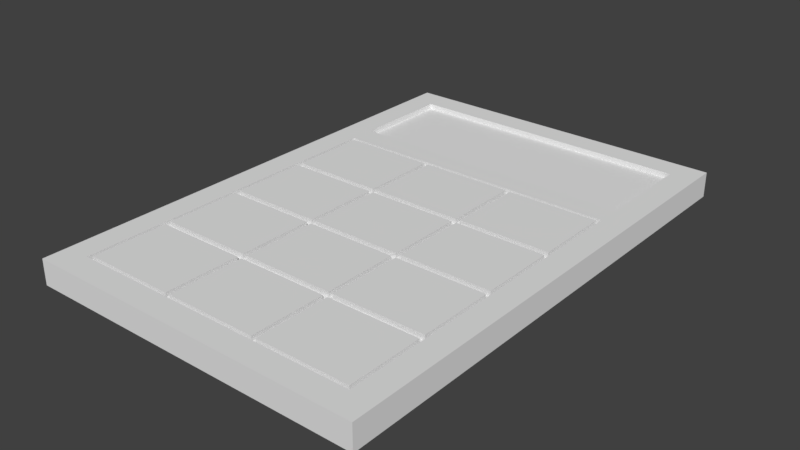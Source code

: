 # Source: dissertation_typepad.blend  (saved by Blender 2.78.0; exported with 4.5.12 LTS)
import bpy
from mathutils import Matrix  # noqa: F401  (used for matrix-valued properties, if any)

bpy.ops.wm.read_factory_settings(use_empty=True)
scene = bpy.context.scene
scene.name = 'Scene'

# ---- collections
col_collection_1 = bpy.data.collections.new('Collection 1'); scene.collection.children.link(col_collection_1)

# ---- materials (node trees are filled in below, after node groups)
mat_material = bpy.data.materials.new('Material')
mat_material.alpha_threshold = 0.0
mat_material.use_transparent_shadow = False
mat_material.roughness = 0.5
mat_material.line_color = (0.0, 0.0, 0.0, 1.0)

# ---- material node trees

# ---- world
world_world = bpy.data.worlds.new('World'); scene.world = world_world
world_world.color = (0.05088, 0.05088, 0.05088)
world_world.use_sun_shadow = False
world_world.sun_shadow_jitter_overblur = 0.0
world_world.cycles.sampling_method = 'MANUAL'

# ---- meshes
me_cube_019 = bpy.data.meshes.new('Cube.019')
me_cube_019.from_pydata([(-5.744, 8.997, 0.2899), (5.744, 8.997, 0.2899), (5.744, 4.997, 0.2899), (-5.744, 4.997, 0.2899)], [], [(1, 0, 3, 2)])
_uv = me_cube_019.uv_layers.new(name='UVMap')
_uv.uv.foreach_set('vector', [0.9858, 0.7801, 0.2141, 0.7801, 0.2141, 0.5114, 0.9858, 0.5114])
me_cube_019.materials.append(mat_material)
me_cube_019.use_remesh_preserve_volume = False
me_cube_019.use_remesh_preserve_attributes = False
me_cube_019.use_mirror_vertex_groups = False
me_cube_019.update()
me_cube_018 = bpy.data.meshes.new('Cube.018')
me_cube_018.from_pydata([(5.612, -8.848, 0.5), (1.998, -8.848, 0.5), (5.612, -5.859, 0.5), (1.998, -5.859, 0.5), (1.998, -8.848, 0.2785), (5.612, -8.848, 0.2785), (5.612, -5.859, 0.2785), (1.998, -5.859, 0.2785)], [], [(2, 3, 1, 0), (6, 5, 4, 7), (2, 6, 7, 3), (3, 7, 4, 1), (1, 4, 5, 0), (0, 5, 6, 2)])
_uv = me_cube_018.uv_layers.new(name='UVMap')
_uv.uv.foreach_set('vector', [0.8598, 0.1116, 0.7409, 0.1116, 0.7409, 0.01328, 0.8598, 0.01328, 0.8671, 0.1116, 0.8671, 0.01328, 0.986, 0.01328, 0.986, 0.1116, 0.8598, 0.1116, 0.8598, 0.1189, 0.7409, 0.1189, 0.7409, 0.1116, 0.7409, 0.1116, 0.7337, 0.1116, 0.7337, 0.01328, 0.7409, 0.01328, 0.7409, 0.01328, 0.7409, 0.00599, 0.8598, 0.00599, 0.8598, 0.01328, 0.8598, 0.01328, 0.8671, 0.01328, 0.8671, 0.1116, 0.8598, 0.1116])
me_cube_018.materials.append(mat_material)
me_cube_018.use_remesh_preserve_volume = False
me_cube_018.use_remesh_preserve_attributes = False
me_cube_018.use_mirror_vertex_groups = False
me_cube_018.update()
me_cube_017 = bpy.data.meshes.new('Cube.017')
me_cube_017.from_pydata([(-1.808, -8.848, 0.5), (1.808, -8.848, 0.5), (1.808, -5.859, 0.5), (-1.808, -5.859, 0.5), (-1.808, -8.848, 0.2785), (1.808, -8.848, 0.2785), (1.808, -5.859, 0.2785), (-1.808, -5.859, 0.2785)], [], [(2, 3, 0, 1), (6, 5, 4, 7), (0, 4, 5, 1), (2, 6, 7, 3), (1, 5, 6, 2), (3, 7, 4, 0)])
_uv = me_cube_017.uv_layers.new(name='UVMap')
_uv.uv.foreach_set('vector', [0.6008, 0.1123, 0.4818, 0.1123, 0.4818, 0.01394, 0.6008, 0.01394, 0.6081, 0.1123, 0.6081, 0.01394, 0.727, 0.01394, 0.727, 0.1123, 0.4818, 0.01394, 0.4818, 0.006651, 0.6008, 0.006651, 0.6008, 0.01394, 0.6008, 0.1123, 0.6008, 0.1196, 0.4818, 0.1196, 0.4818, 0.1123, 0.6008, 0.01394, 0.6081, 0.01394, 0.6081, 0.1123, 0.6008, 0.1123, 0.4818, 0.1123, 0.4746, 0.1123, 0.4746, 0.01394, 0.4818, 0.01394])
me_cube_017.materials.append(mat_material)
me_cube_017.use_remesh_preserve_volume = False
me_cube_017.use_remesh_preserve_attributes = False
me_cube_017.use_mirror_vertex_groups = False
me_cube_017.update()
me_cube_016 = bpy.data.meshes.new('Cube.016')
me_cube_016.from_pydata([(-5.612, -8.848, 0.5), (-1.998, -8.848, 0.5), (-5.612, -5.859, 0.5), (-1.998, -5.859, 0.5), (-5.612, -5.859, 0.2785), (-5.612, -8.848, 0.2785), (-1.998, -8.848, 0.2785), (-1.998, -5.859, 0.2785)], [], [(3, 2, 0, 1), (0, 5, 6, 1), (2, 4, 5, 0), (1, 6, 7, 3), (7, 6, 5, 4), (3, 7, 4, 2)])
_uv = me_cube_016.uv_layers.new(name='UVMap')
_uv.uv.foreach_set('vector', [0.3391, 0.1116, 0.2202, 0.1116, 0.2202, 0.01327, 0.3391, 0.01327, 0.2202, 0.01327, 0.2202, 0.005988, 0.3391, 0.005988, 0.3391, 0.01327, 0.2202, 0.1116, 0.2129, 0.1116, 0.2129, 0.01327, 0.2202, 0.01327, 0.3391, 0.01327, 0.3464, 0.01327, 0.3464, 0.1116, 0.3391, 0.1116, 0.3464, 0.1116, 0.3464, 0.01327, 0.4652, 0.01327, 0.4652, 0.1116, 0.3391, 0.1116, 0.3391, 0.1189, 0.2202, 0.1189, 0.2202, 0.1116])
me_cube_016.materials.append(mat_material)
me_cube_016.use_remesh_preserve_volume = False
me_cube_016.use_remesh_preserve_attributes = False
me_cube_016.use_mirror_vertex_groups = False
me_cube_016.update()
me_cube_015 = bpy.data.meshes.new('Cube.015')
me_cube_015.from_pydata([(5.612, -2.622, 0.5), (5.612, -5.616, 0.5), (1.998, -2.622, 0.5), (1.998, -5.616, 0.5), (5.612, -2.622, 0.2785), (5.612, -5.616, 0.2785), (1.998, -2.622, 0.2785), (1.998, -5.616, 0.2785)], [], [(4, 5, 7, 6), (0, 2, 3, 1), (2, 6, 7, 3), (0, 4, 6, 2), (1, 5, 4, 0), (3, 7, 5, 1)])
_uv = me_cube_015.uv_layers.new(name='UVMap')
_uv.uv.foreach_set('vector', [0.8666, 0.239, 0.8666, 0.1405, 0.9855, 0.1405, 0.9855, 0.239, 0.8594, 0.239, 0.7405, 0.239, 0.7405, 0.1405, 0.8594, 0.1405, 0.7405, 0.239, 0.7332, 0.239, 0.7332, 0.1405, 0.7405, 0.1405, 0.8594, 0.239, 0.8594, 0.2463, 0.7405, 0.2463, 0.7405, 0.239, 0.8594, 0.1405, 0.8666, 0.1405, 0.8666, 0.239, 0.8594, 0.239, 0.7405, 0.1405, 0.7405, 0.1333, 0.8594, 0.1333, 0.8594, 0.1405])
me_cube_015.materials.append(mat_material)
me_cube_015.use_remesh_preserve_volume = False
me_cube_015.use_remesh_preserve_attributes = False
me_cube_015.use_mirror_vertex_groups = False
me_cube_015.update()
me_cube_014 = bpy.data.meshes.new('Cube.014')
me_cube_014.from_pydata([(1.808, -2.622, 0.5), (1.808, -5.616, 0.5), (-1.808, -2.622, 0.5), (-1.808, -5.616, 0.5), (1.808, -2.622, 0.2785), (1.808, -5.616, 0.2785), (-1.808, -2.622, 0.2785), (-1.808, -5.616, 0.2785)], [], [(2, 6, 7, 3), (0, 2, 3, 1), (4, 5, 7, 6), (0, 4, 6, 2), (3, 7, 5, 1), (1, 5, 4, 0)])
_uv = me_cube_014.uv_layers.new(name='UVMap')
_uv.uv.foreach_set('vector', [0.4813, 0.2386, 0.474, 0.2386, 0.474, 0.1401, 0.4813, 0.1401, 0.6003, 0.2386, 0.4813, 0.2386, 0.4813, 0.1401, 0.6003, 0.1401, 0.6076, 0.2386, 0.6076, 0.1401, 0.7265, 0.1401, 0.7265, 0.2386, 0.6003, 0.2386, 0.6003, 0.2459, 0.4813, 0.2459, 0.4813, 0.2386, 0.4813, 0.1401, 0.4813, 0.1328, 0.6003, 0.1328, 0.6003, 0.1401, 0.6003, 0.1401, 0.6076, 0.1401, 0.6076, 0.2386, 0.6003, 0.2386])
me_cube_014.materials.append(mat_material)
me_cube_014.use_remesh_preserve_volume = False
me_cube_014.use_remesh_preserve_attributes = False
me_cube_014.use_mirror_vertex_groups = False
me_cube_014.update()
me_cube_013 = bpy.data.meshes.new('Cube.013')
me_cube_013.from_pydata([(-5.612, -2.622, 0.5), (-5.612, -5.616, 0.5), (-1.998, -2.622, 0.5), (-1.998, -5.616, 0.5), (-5.612, -2.622, 0.2785), (-5.612, -5.616, 0.2785), (-1.998, -2.622, 0.2785), (-1.998, -5.616, 0.2785)], [], [(6, 7, 5, 4), (2, 0, 1, 3), (3, 7, 6, 2), (2, 6, 4, 0), (0, 4, 5, 1), (1, 5, 7, 3)])
_uv = me_cube_013.uv_layers.new(name='UVMap')
_uv.uv.foreach_set('vector', [0.3455, 0.2386, 0.3455, 0.1402, 0.4644, 0.1402, 0.4644, 0.2386, 0.3382, 0.2386, 0.2194, 0.2386, 0.2194, 0.1402, 0.3382, 0.1402, 0.3382, 0.1402, 0.3455, 0.1402, 0.3455, 0.2386, 0.3382, 0.2386, 0.3382, 0.2386, 0.3382, 0.2459, 0.2194, 0.2459, 0.2194, 0.2386, 0.2194, 0.2386, 0.2121, 0.2386, 0.2121, 0.1402, 0.2194, 0.1402, 0.2194, 0.1402, 0.2194, 0.1329, 0.3382, 0.1329, 0.3382, 0.1402])
me_cube_013.materials.append(mat_material)
me_cube_013.use_remesh_preserve_volume = False
me_cube_013.use_remesh_preserve_attributes = False
me_cube_013.use_mirror_vertex_groups = False
me_cube_013.update()
me_cube_012 = bpy.data.meshes.new('Cube.012')
me_cube_012.from_pydata([(5.612, 0.6143, 0.5), (5.612, -2.379, 0.5), (1.998, 0.6143, 0.5), (1.998, -2.379, 0.5), (5.612, 0.6143, 0.2785), (5.612, -2.379, 0.2785), (1.998, 0.6143, 0.2785), (1.998, -2.379, 0.2785)], [], [(0, 4, 6, 2), (2, 6, 7, 3), (4, 5, 7, 6), (0, 2, 3, 1), (1, 5, 4, 0), (3, 7, 5, 1)])
_uv = me_cube_012.uv_layers.new(name='UVMap')
_uv.uv.foreach_set('vector', [0.8594, 0.3647, 0.8594, 0.372, 0.7405, 0.372, 0.7405, 0.3647, 0.7405, 0.3647, 0.7332, 0.3647, 0.7332, 0.2662, 0.7405, 0.2662, 0.8666, 0.3647, 0.8666, 0.2662, 0.9855, 0.2662, 0.9855, 0.3647, 0.8594, 0.3647, 0.7405, 0.3647, 0.7405, 0.2662, 0.8594, 0.2662, 0.8594, 0.2662, 0.8666, 0.2662, 0.8666, 0.3647, 0.8594, 0.3647, 0.7405, 0.2662, 0.7405, 0.2589, 0.8594, 0.2589, 0.8594, 0.2662])
me_cube_012.materials.append(mat_material)
me_cube_012.use_remesh_preserve_volume = False
me_cube_012.use_remesh_preserve_attributes = False
me_cube_012.use_mirror_vertex_groups = False
me_cube_012.update()
me_cube_011 = bpy.data.meshes.new('Cube.011')
me_cube_011.from_pydata([(1.808, 0.6143, 0.5), (1.808, -2.379, 0.5), (-1.808, 0.6143, 0.5), (-1.808, -2.379, 0.5), (1.808, 0.6143, 0.2785), (1.808, -2.379, 0.2785), (-1.808, 0.6143, 0.2785), (-1.808, -2.379, 0.2785)], [], [(0, 2, 3, 1), (2, 6, 7, 3), (4, 5, 7, 6), (0, 4, 6, 2), (3, 7, 5, 1), (1, 5, 4, 0)])
_uv = me_cube_011.uv_layers.new(name='UVMap')
_uv.uv.foreach_set('vector', [0.5997, 0.3639, 0.4807, 0.3639, 0.4807, 0.2655, 0.5997, 0.2655, 0.4807, 0.3639, 0.4734, 0.3639, 0.4734, 0.2655, 0.4807, 0.2655, 0.607, 0.3639, 0.607, 0.2655, 0.7259, 0.2655, 0.7259, 0.3639, 0.5997, 0.3639, 0.5997, 0.3712, 0.4807, 0.3712, 0.4807, 0.3639, 0.4807, 0.2655, 0.4807, 0.2582, 0.5997, 0.2582, 0.5997, 0.2655, 0.5997, 0.2655, 0.607, 0.2655, 0.607, 0.3639, 0.5997, 0.3639])
me_cube_011.materials.append(mat_material)
me_cube_011.use_remesh_preserve_volume = False
me_cube_011.use_remesh_preserve_attributes = False
me_cube_011.use_mirror_vertex_groups = False
me_cube_011.update()
me_cube_010 = bpy.data.meshes.new('Cube.010')
me_cube_010.from_pydata([(-5.612, 0.6143, 0.5), (-5.612, -2.379, 0.5), (-1.998, 0.6143, 0.5), (-1.998, -2.379, 0.5), (-5.612, 0.6143, 0.2785), (-5.612, -2.379, 0.2785), (-1.998, 0.6143, 0.2785), (-1.998, -2.379, 0.2785)], [], [(6, 7, 5, 4), (2, 0, 1, 3), (3, 7, 6, 2), (2, 6, 4, 0), (0, 4, 5, 1), (1, 5, 7, 3)])
_uv = me_cube_010.uv_layers.new(name='UVMap')
_uv.uv.foreach_set('vector', [0.346, 0.3639, 0.346, 0.2654, 0.4649, 0.2654, 0.4649, 0.3639, 0.3387, 0.3639, 0.2198, 0.3639, 0.2198, 0.2654, 0.3387, 0.2654, 0.3387, 0.2654, 0.346, 0.2654, 0.346, 0.3639, 0.3387, 0.3639, 0.3387, 0.3639, 0.3387, 0.3712, 0.2198, 0.3712, 0.2198, 0.3639, 0.2198, 0.3639, 0.2125, 0.3639, 0.2125, 0.2654, 0.2198, 0.2654, 0.2198, 0.2654, 0.2198, 0.2581, 0.3387, 0.2581, 0.3387, 0.2654])
me_cube_010.materials.append(mat_material)
me_cube_010.use_remesh_preserve_volume = False
me_cube_010.use_remesh_preserve_attributes = False
me_cube_010.use_mirror_vertex_groups = False
me_cube_010.update()
me_cube_009 = bpy.data.meshes.new('Cube.009')
me_cube_009.from_pydata([(5.612, 3.847, 0.5), (1.998, 3.847, 0.5), (5.612, 0.857, 0.5), (1.998, 0.857, 0.5), (1.998, 3.847, 0.2785), (5.612, 3.847, 0.2785), (5.612, 0.857, 0.2785), (1.998, 0.857, 0.2785)], [], [(0, 5, 4, 1), (3, 7, 6, 2), (2, 6, 5, 0), (5, 6, 7, 4), (0, 1, 3, 2), (1, 4, 7, 3)])
_uv = me_cube_009.uv_layers.new(name='UVMap')
_uv.uv.foreach_set('vector', [0.8594, 0.4906, 0.8594, 0.4978, 0.7405, 0.4978, 0.7405, 0.4906, 0.7405, 0.3922, 0.7405, 0.3849, 0.8594, 0.3849, 0.8594, 0.3922, 0.8594, 0.3922, 0.8666, 0.3922, 0.8666, 0.4906, 0.8594, 0.4906, 0.8666, 0.4906, 0.8666, 0.3922, 0.9855, 0.3922, 0.9855, 0.4906, 0.8594, 0.4906, 0.7405, 0.4906, 0.7405, 0.3922, 0.8594, 0.3922, 0.7405, 0.4906, 0.7332, 0.4906, 0.7332, 0.3922, 0.7405, 0.3922])
me_cube_009.materials.append(mat_material)
me_cube_009.use_remesh_preserve_volume = False
me_cube_009.use_remesh_preserve_attributes = False
me_cube_009.use_mirror_vertex_groups = False
me_cube_009.update()
me_cube_008 = bpy.data.meshes.new('Cube.008')
me_cube_008.from_pydata([(-1.808, 3.847, 0.5), (1.808, 3.847, 0.5), (1.808, 0.857, 0.5), (-1.808, 0.857, 0.5), (-1.808, 3.847, 0.2785), (1.808, 3.847, 0.2785), (1.808, 0.857, 0.2785), (-1.808, 0.857, 0.2785)], [], [(3, 7, 6, 2), (1, 0, 3, 2), (5, 6, 7, 4), (2, 6, 5, 1), (1, 5, 4, 0), (0, 4, 7, 3)])
_uv = me_cube_008.uv_layers.new(name='UVMap')
_uv.uv.foreach_set('vector', [0.4805, 0.3911, 0.4805, 0.3838, 0.5995, 0.3838, 0.5995, 0.3911, 0.5995, 0.4894, 0.4805, 0.4894, 0.4805, 0.3911, 0.5995, 0.3911, 0.6068, 0.4894, 0.6068, 0.3911, 0.7257, 0.3911, 0.7257, 0.4894, 0.5995, 0.3911, 0.6068, 0.3911, 0.6068, 0.4894, 0.5995, 0.4894, 0.5995, 0.4894, 0.5995, 0.4967, 0.4805, 0.4967, 0.4805, 0.4894, 0.4805, 0.4894, 0.4732, 0.4894, 0.4732, 0.3911, 0.4805, 0.3911])
me_cube_008.materials.append(mat_material)
me_cube_008.use_remesh_preserve_volume = False
me_cube_008.use_remesh_preserve_attributes = False
me_cube_008.use_mirror_vertex_groups = False
me_cube_008.update()
me_cube_007 = bpy.data.meshes.new('Cube.007')
me_cube_007.from_pydata([(-5.612, 3.847, 0.5), (-1.998, 3.847, 0.5), (-5.612, 0.857, 0.5), (-1.998, 0.857, 0.5), (-5.612, 3.847, 0.2785), (-1.998, 3.847, 0.2785), (-5.612, 0.857, 0.2785), (-1.998, 0.857, 0.2785)], [], [(5, 7, 6, 4), (1, 0, 2, 3), (3, 7, 5, 1), (1, 5, 4, 0), (0, 4, 6, 2), (2, 6, 7, 3)])
_uv = me_cube_007.uv_layers.new(name='UVMap')
_uv.uv.foreach_set('vector', [0.3451, 0.4897, 0.3451, 0.3913, 0.464, 0.3913, 0.464, 0.4897, 0.3379, 0.4897, 0.219, 0.4897, 0.219, 0.3913, 0.3379, 0.3913, 0.3379, 0.3913, 0.3451, 0.3913, 0.3451, 0.4897, 0.3379, 0.4897, 0.3379, 0.4897, 0.3379, 0.497, 0.219, 0.497, 0.219, 0.4897, 0.219, 0.4897, 0.2117, 0.4897, 0.2117, 0.3913, 0.219, 0.3913, 0.219, 0.3913, 0.219, 0.3841, 0.3379, 0.3841, 0.3379, 0.3913])
me_cube_007.materials.append(mat_material)
me_cube_007.use_remesh_preserve_volume = False
me_cube_007.use_remesh_preserve_attributes = False
me_cube_007.use_mirror_vertex_groups = False
me_cube_007.update()
me_cube = bpy.data.meshes.new('Cube')
me_cube.from_pydata([(6.75, 10.0, -0.5), (6.75, -10.0, -0.5), (-6.75, -10.0, -0.5), (-6.75, 10.0, -0.5), (6.75, 10.0, 0.5), (6.75, -10.0, 0.5), (-6.75, -10.0, 0.5), (-6.75, 10.0, 0.5), (6.75, 8.997, -0.5), (6.75, -8.997, -0.5), (-6.75, -8.997, -0.5), (-6.75, 8.997, -0.5), (6.75, 8.997, 0.5), (6.75, -8.997, 0.5), (-6.75, -8.997, 0.5), (-6.75, 8.997, 0.5), (5.744, 10.0, -0.5), (-5.744, 10.0, -0.5), (5.744, -10.0, -0.5), (-5.744, -10.0, -0.5), (5.744, 10.0, 0.5), (-5.744, 10.0, 0.5), (5.744, -10.0, 0.5), (-5.744, -10.0, 0.5), (-5.744, 8.997, 0.5), (5.744, 8.997, 0.5), (-5.744, -8.997, 0.5), (5.744, -8.997, 0.5), (5.744, 8.997, -0.5), (-5.744, 8.997, -0.5), (5.744, -8.997, -0.5), (-5.744, -8.997, -0.5), (6.75, 4.997, -0.5), (-6.75, 4.997, -0.5), (6.75, 4.997, 0.5), (-6.75, 4.997, 0.5), (5.744, 4.997, -0.5), (-5.744, 4.997, -0.5), (5.744, 4.997, 0.5), (-5.744, 4.997, 0.5), (6.75, 3.995, -0.5), (6.75, 3.995, 0.5), (5.744, 3.995, 0.5), (-5.744, 3.995, 0.5), (-6.75, 3.995, -0.5), (-6.75, 3.995, 0.5), (5.744, 3.995, -0.5), (-5.744, 3.995, -0.5), (-5.744, 8.997, 0.2899), (5.744, 8.997, 0.2899), (-5.744, -8.997, 0.2899), (5.744, -8.997, 0.2899), (5.744, 3.995, 0.2899), (-5.744, 3.995, 0.2899), (5.744, 4.997, 0.2899), (-5.744, 4.997, 0.2899)], [], [(31, 19, 2, 10), (26, 14, 6, 23), (9, 13, 5, 1), (19, 23, 6, 2), (11, 15, 7, 3), (21, 17, 3, 7), (2, 6, 14, 10), (33, 35, 15, 11), (0, 4, 12, 8), (40, 41, 13, 9), (21, 7, 15, 24), (43, 45, 14, 26), (17, 29, 11, 3), (47, 31, 10, 44), (40, 9, 30, 46), (46, 30, 31, 47), (0, 8, 28, 16), (16, 28, 29, 17), (41, 42, 27, 13), (42, 43, 53, 52), (4, 20, 25, 12), (20, 21, 24, 25), (4, 0, 16, 20), (20, 16, 17, 21), (1, 5, 22, 18), (18, 22, 23, 19), (13, 27, 22, 5), (27, 26, 23, 22), (9, 1, 18, 30), (30, 18, 19, 31), (24, 39, 55, 48), (12, 25, 38, 34), (28, 36, 37, 29), (8, 32, 36, 28), (29, 37, 33, 11), (24, 15, 35, 39), (8, 12, 34, 32), (44, 45, 35, 33), (10, 14, 45, 44), (38, 39, 43, 42), (34, 38, 42, 41), (36, 46, 47, 37), (32, 40, 46, 36), (37, 47, 44, 33), (39, 35, 45, 43), (32, 34, 41, 40), (52, 53, 50, 51), (26, 27, 51, 50), (25, 24, 48, 49), (27, 42, 52, 51), (39, 38, 54, 55), (38, 25, 49, 54), (43, 26, 50, 53)])
_uv = me_cube.uv_layers.new(name='UVMap')
_uv.uv.foreach_set('vector', [0.1676, 0.01814, 0.1676, 0.006344, 0.1803, 0.006344, 0.1803, 0.01814, 0.02191, 0.01814, 0.009169, 0.01814, 0.009169, 0.006344, 0.02191, 0.006344, 0.1802, 0.01814, 0.1675, 0.01814, 0.1675, 0.006344, 0.1802, 0.006344, 0.02657, 0.2468, 0.02657, 0.2595, 0.01474, 0.2595, 0.01474, 0.2468, 0.1678, 0.2297, 0.1804, 0.2297, 0.1804, 0.2415, 0.1678, 0.2415, 0.02657, 0.2465, 0.02657, 0.2591, 0.01474, 0.2591, 0.01474, 0.2465, 0.1678, 0.006344, 0.1804, 0.006344, 0.1804, 0.01814, 0.1678, 0.01814, 0.1678, 0.1827, 0.1804, 0.1827, 0.1804, 0.2297, 0.1678, 0.2297, 0.1802, 0.2415, 0.1675, 0.2415, 0.1675, 0.2297, 0.1802, 0.2297, 0.1802, 0.1709, 0.1675, 0.1709, 0.1675, 0.01814, 0.1802, 0.01814, 0.02191, 0.2415, 0.009169, 0.2415, 0.009169, 0.2297, 0.02191, 0.2297, 0.02191, 0.1709, 0.009169, 0.1709, 0.009169, 0.01814, 0.02191, 0.01814, 0.1676, 0.2415, 0.1676, 0.2297, 0.1803, 0.2297, 0.1803, 0.2415, 0.1676, 0.1709, 0.1676, 0.01814, 0.1803, 0.01814, 0.1803, 0.1709, 0.009356, 0.1709, 0.009356, 0.01814, 0.0221, 0.01814, 0.0221, 0.1709, 0.0221, 0.1709, 0.0221, 0.01814, 0.1676, 0.01814, 0.1676, 0.1709, 0.009356, 0.2415, 0.009356, 0.2297, 0.0221, 0.2297, 0.0221, 0.2415, 0.0221, 0.2415, 0.0221, 0.2297, 0.1676, 0.2297, 0.1676, 0.2415, 0.1801, 0.1709, 0.1674, 0.1709, 0.1674, 0.01814, 0.1801, 0.01814, 0.1861, 0.1522, 0.1861, 0.01716, 0.1887, 0.01716, 0.1887, 0.1522, 0.1801, 0.2415, 0.1674, 0.2415, 0.1674, 0.2297, 0.1801, 0.2297, 0.1674, 0.2415, 0.02191, 0.2415, 0.02191, 0.2297, 0.1674, 0.2297, 0.1735, 0.2465, 0.1735, 0.2591, 0.1616, 0.2591, 0.1616, 0.2465, 0.1616, 0.2465, 0.1616, 0.2591, 0.02657, 0.2591, 0.02657, 0.2465, 0.1735, 0.2468, 0.1735, 0.2595, 0.1616, 0.2595, 0.1616, 0.2468, 0.1616, 0.2468, 0.1616, 0.2595, 0.02657, 0.2595, 0.02657, 0.2468, 0.1801, 0.01814, 0.1674, 0.01814, 0.1674, 0.006344, 0.1801, 0.006344, 0.1674, 0.01814, 0.02191, 0.01814, 0.02191, 0.006344, 0.1674, 0.006344, 0.009356, 0.01814, 0.009356, 0.006344, 0.0221, 0.006344, 0.0221, 0.01814, 0.0221, 0.01814, 0.0221, 0.006344, 0.1676, 0.006344, 0.1676, 0.01814, 0.1888, 0.168, 0.1888, 0.2151, 0.1861, 0.2151, 0.1861, 0.168, 0.1801, 0.2297, 0.1674, 0.2297, 0.1674, 0.1827, 0.1801, 0.1827, 0.0221, 0.2297, 0.0221, 0.1827, 0.1676, 0.1827, 0.1676, 0.2297, 0.009356, 0.2297, 0.009356, 0.1827, 0.0221, 0.1827, 0.0221, 0.2297, 0.1676, 0.2297, 0.1676, 0.1827, 0.1803, 0.1827, 0.1803, 0.2297, 0.02191, 0.2297, 0.009169, 0.2297, 0.009169, 0.1827, 0.02191, 0.1827, 0.1802, 0.2297, 0.1675, 0.2297, 0.1675, 0.1827, 0.1802, 0.1827, 0.1678, 0.1709, 0.1804, 0.1709, 0.1804, 0.1827, 0.1678, 0.1827, 0.1678, 0.01814, 0.1804, 0.01814, 0.1804, 0.1709, 0.1678, 0.1709, 0.1674, 0.1827, 0.02191, 0.1827, 0.02191, 0.1709, 0.1674, 0.1709, 0.1801, 0.1827, 0.1674, 0.1827, 0.1674, 0.1709, 0.1801, 0.1709, 0.0221, 0.1827, 0.0221, 0.1709, 0.1676, 0.1709, 0.1676, 0.1827, 0.009356, 0.1827, 0.009356, 0.1709, 0.0221, 0.1709, 0.0221, 0.1827, 0.1676, 0.1827, 0.1676, 0.1709, 0.1803, 0.1709, 0.1803, 0.1827, 0.02191, 0.1827, 0.009169, 0.1827, 0.009169, 0.1709, 0.02191, 0.1709, 0.1802, 0.1827, 0.1675, 0.1827, 0.1675, 0.1709, 0.1802, 0.1709, 0.1679, 0.1706, 0.0224, 0.1706, 0.0224, 0.0178, 0.1679, 0.0178, 0.1863, 0.1522, 0.1863, 0.01716, 0.189, 0.01716, 0.189, 0.1522, 0.1863, 0.1517, 0.1863, 0.01659, 0.1889, 0.01659, 0.1889, 0.1517, 0.1861, 0.1606, 0.1861, 0.007859, 0.1887, 0.007859, 0.1887, 0.1606, 0.1861, 0.152, 0.1861, 0.01695, 0.1887, 0.01695, 0.1887, 0.152, 0.1865, 0.2151, 0.1865, 0.168, 0.1891, 0.168, 0.1891, 0.2151, 0.1861, 0.1603, 0.1861, 0.007576, 0.1887, 0.007576, 0.1887, 0.1603])
me_cube.materials.append(mat_material)
me_cube.use_remesh_preserve_volume = False
me_cube.use_remesh_preserve_attributes = False
me_cube.use_mirror_vertex_groups = False
me_cube.update()

# ---- objects
ob_pad_screen = bpy.data.objects.new('Pad_Screen', me_cube_019)
ob_pad_hash = bpy.data.objects.new('Pad_Hash', me_cube_018)
ob_pad_0 = bpy.data.objects.new('Pad_0', me_cube_017)
ob_pad_asterisk = bpy.data.objects.new('Pad_Asterisk', me_cube_016)
ob_pad_nine = bpy.data.objects.new('Pad_Nine', me_cube_015)
ob_pad_eight = bpy.data.objects.new('Pad_Eight', me_cube_014)
ob_pad_seven = bpy.data.objects.new('Pad_Seven', me_cube_013)
ob_pad_six = bpy.data.objects.new('Pad_Six', me_cube_012)
ob_pad_five = bpy.data.objects.new('Pad_Five', me_cube_011)
ob_pad_four = bpy.data.objects.new('Pad_Four', me_cube_010)
ob_pad_three = bpy.data.objects.new('Pad_Three', me_cube_009)
ob_pad_two = bpy.data.objects.new('Pad_Two', me_cube_008)
ob_pad_one = bpy.data.objects.new('Pad_One', me_cube_007)
ob_pad = bpy.data.objects.new('Pad', me_cube)

# ---- transforms, parenting, visibility, modifiers, constraints
ob_pad_screen.location = (0.0, 0.0, 0.0)
ob_pad_screen.lock_rotations_4d = False
ob_pad_screen.empty_display_type = 'ARROWS'
ob_pad_screen.lineart.crease_threshold = 0.0
ob_pad_hash.location = (0.0, 0.0, 0.0)
ob_pad_hash.lock_rotations_4d = False
ob_pad_hash.empty_display_type = 'ARROWS'
ob_pad_hash.lineart.crease_threshold = 0.0
ob_pad_0.location = (0.0, 0.0, 0.0)
ob_pad_0.lock_rotations_4d = False
ob_pad_0.empty_display_type = 'ARROWS'
ob_pad_0.lineart.crease_threshold = 0.0
ob_pad_asterisk.location = (0.0, 0.0, 0.0)
ob_pad_asterisk.lock_rotations_4d = False
ob_pad_asterisk.empty_display_type = 'ARROWS'
ob_pad_asterisk.lineart.crease_threshold = 0.0
ob_pad_nine.location = (0.0, 0.0, 0.0)
ob_pad_nine.lock_rotations_4d = False
ob_pad_nine.empty_display_type = 'ARROWS'
ob_pad_nine.lineart.crease_threshold = 0.0
ob_pad_eight.location = (0.0, 0.0, 0.0)
ob_pad_eight.lock_rotations_4d = False
ob_pad_eight.empty_display_type = 'ARROWS'
ob_pad_eight.lineart.crease_threshold = 0.0
ob_pad_seven.location = (0.0, 0.0, 0.0)
ob_pad_seven.lock_rotations_4d = False
ob_pad_seven.empty_display_type = 'ARROWS'
ob_pad_seven.lineart.crease_threshold = 0.0
ob_pad_six.location = (0.0, 0.0, 0.0)
ob_pad_six.lock_rotations_4d = False
ob_pad_six.empty_display_type = 'ARROWS'
ob_pad_six.lineart.crease_threshold = 0.0
ob_pad_five.location = (0.0, 0.0, 0.0)
ob_pad_five.lock_rotations_4d = False
ob_pad_five.empty_display_type = 'ARROWS'
ob_pad_five.lineart.crease_threshold = 0.0
ob_pad_four.location = (0.0, 0.0, 0.0)
ob_pad_four.lock_rotations_4d = False
ob_pad_four.empty_display_type = 'ARROWS'
ob_pad_four.lineart.crease_threshold = 0.0
ob_pad_three.location = (0.0, 0.0, 0.0)
ob_pad_three.lock_rotations_4d = False
ob_pad_three.empty_display_type = 'ARROWS'
ob_pad_three.lineart.crease_threshold = 0.0
ob_pad_two.location = (0.0, 0.0, 0.0)
ob_pad_two.lock_rotations_4d = False
ob_pad_two.empty_display_type = 'ARROWS'
ob_pad_two.lineart.crease_threshold = 0.0
ob_pad_one.location = (0.0, 0.0, 0.0)
ob_pad_one.lock_rotations_4d = False
ob_pad_one.empty_display_type = 'ARROWS'
ob_pad_one.lineart.crease_threshold = 0.0
ob_pad.location = (0.0, 0.0, 0.0)
ob_pad.lock_rotations_4d = False
ob_pad.empty_display_type = 'ARROWS'
ob_pad.lineart.crease_threshold = 0.0

# ---- collection membership
col_collection_1.objects.link(ob_pad_screen)
col_collection_1.objects.link(ob_pad_hash)
col_collection_1.objects.link(ob_pad_0)
col_collection_1.objects.link(ob_pad_asterisk)
col_collection_1.objects.link(ob_pad_nine)
col_collection_1.objects.link(ob_pad_eight)
col_collection_1.objects.link(ob_pad_seven)
col_collection_1.objects.link(ob_pad_six)
col_collection_1.objects.link(ob_pad_five)
col_collection_1.objects.link(ob_pad_four)
col_collection_1.objects.link(ob_pad_three)
col_collection_1.objects.link(ob_pad_two)
col_collection_1.objects.link(ob_pad_one)
col_collection_1.objects.link(ob_pad)

# ---- scene / render settings (as saved in the file)
scene.frame_start = 1; scene.frame_end = 250; scene.frame_set(1)
scene.render.engine = 'BLENDER_EEVEE_NEXT'
scene.render.resolution_percentage = 50
scene.render.dither_intensity = 0.0
scene.cycles.use_denoising = False
scene.cycles.samples = 128
scene.cycles.sampling_pattern = 'TABULATED_SOBOL'
scene.cycles.light_sampling_threshold = 0.0
scene.cycles.use_adaptive_sampling = False
scene.cycles.use_light_tree = False
scene.cycles.blur_glossy = 0.0
scene.cycles.sample_clamp_indirect = 0.0
scene.view_settings.view_transform = 'Standard'
scene.unit_settings.scale_length = 0.01
bpy.context.view_layer.update()

# ---- added for rendering (the .blend has no active camera and no usable light): camera, sun
cam_auto = bpy.data.cameras.new('AutoCamera')
cam_auto.lens = 50.0
cam_auto.sensor_width = 36.0
cam_auto.clip_end = 1000.0
ob_auto_camera = bpy.data.objects.new('AutoCamera', cam_auto)
scene.collection.objects.link(ob_auto_camera)
ob_auto_camera.location = (22.3447, -26.8137, 17.8758)
ob_auto_camera.rotation_euler = (1.09748, -7.21219e-08, 0.694738)
scene.camera = ob_auto_camera
light_auto_sun = bpy.data.lights.new('AutoSun', 'SUN')
light_auto_sun.energy = 3.0
light_auto_sun.angle = 0.0523599
ob_auto_sun = bpy.data.objects.new('AutoSun', light_auto_sun)
scene.collection.objects.link(ob_auto_sun)
ob_auto_sun.rotation_euler = (0.872665, 0.174533, 0.523599)
bpy.context.view_layer.update()
